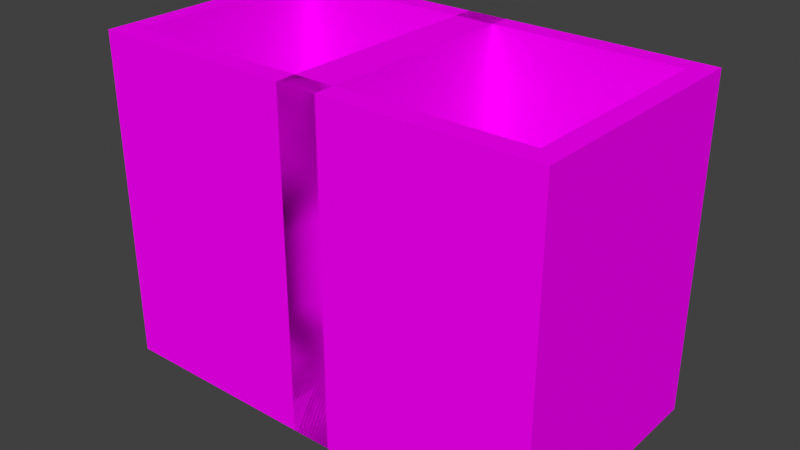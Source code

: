 # Source: generic_4_boots.blend  (saved by Blender 3.1.7; exported with 4.5.12 LTS)
import bpy
from mathutils import Matrix  # noqa: F401  (used for matrix-valued properties, if any)

bpy.ops.wm.read_factory_settings(use_empty=True)
scene = bpy.context.scene
scene.name = 'Scene'

# ---- collections
col_generic_4_boots = bpy.data.collections.new('generic_4_boots'); scene.collection.children.link(col_generic_4_boots)

# ---- images (referenced by path relative to the original .blend; pixels are not part of the script)
import os
ASSET_DIR = os.environ.get("B2B_ASSET_DIR", "")  # directory of the original .blend (textures are referenced by path, not embedded)
HERE = os.path.dirname(os.path.abspath(__file__))  # packed textures are extracted next to this script under _unpacked/

def load_image(name, relpath, width, height, colorspace="sRGB"):
    """Load a texture the original file referenced (path relative to the .blend, or extracted next to this script)."""
    p = next((c for c in (os.path.join(HERE, relpath), os.path.join(ASSET_DIR, relpath)) if relpath and os.path.exists(c)), "")
    if p:
        img = bpy.data.images.load(p, check_existing=True)
        img.name = name
    else:  # same state as the original file: an image datablock whose file is absent (Cycles renders it pink)
        img = bpy.data.images.new(name, width, height)
        img.source = "FILE"
        img.filepath = "//" + (relpath or name)
    img.colorspace_settings.name = colorspace
    return img
img_diamond_layer_1_png = load_image('diamond_layer_1.png', 'textures/diamond_layer_1.png', 1024, 1024, 'sRGB')
img_gold_layer_1_png = load_image('gold_layer_1.png', 'textures/gold_layer_1.png', 1024, 1024, 'sRGB')
img_iron_layer_1_png = load_image('iron_layer_1.png', 'textures/iron_layer_1.png', 1024, 1024, 'sRGB')

# ---- materials (node trees are filled in below, after node groups)
mat_generic_boots = bpy.data.materials.new('Generic Boots')
mat_generic_boots.roughness = 1.0
mat_generic_boots.specular_intensity = 0.0

# ---- node groups
ng_generic_boots = bpy.data.node_groups.new('Generic Boots', 'ShaderNodeTree')
_s = ng_generic_boots.interface.new_socket(name='BSDF', in_out='OUTPUT', socket_type='NodeSocketShader')
_s = ng_generic_boots.interface.new_socket(name='Armor Type', in_out='INPUT', socket_type='NodeSocketFloat')
_s.min_value = 0.0
_s.max_value = 2.0
_s = ng_generic_boots.interface.new_socket(name='Subsurface', in_out='INPUT', socket_type='NodeSocketFloat')
_s.subtype = 'FACTOR'
_s.min_value = 0.0
_s.max_value = 1.0
_s = ng_generic_boots.interface.new_socket(name='Subsurface Radius', in_out='INPUT', socket_type='NodeSocketVector')
_s.default_value = (1.0, 0.2, 0.1)
_s.min_value = 0.0
_s.max_value = 100.0
_s = ng_generic_boots.interface.new_socket(name='Metallic', in_out='INPUT', socket_type='NodeSocketFloat')
_s.subtype = 'FACTOR'
_s.min_value = 0.0
_s.max_value = 1.0
_s = ng_generic_boots.interface.new_socket(name='Specular', in_out='INPUT', socket_type='NodeSocketFloat')
_s.subtype = 'FACTOR'
_s.min_value = 0.0
_s.max_value = 1.0
_s = ng_generic_boots.interface.new_socket(name='Roughness', in_out='INPUT', socket_type='NodeSocketFloat')
_s.subtype = 'FACTOR'
_s.default_value = 1.0
_s.min_value = 0.0
_s.max_value = 1.0
_s = ng_generic_boots.interface.new_socket(name='Clearcoat', in_out='INPUT', socket_type='NodeSocketFloat')
_s.subtype = 'FACTOR'
_s.min_value = 0.0
_s.max_value = 1.0
_s = ng_generic_boots.interface.new_socket(name='Clearcoat Roughness', in_out='INPUT', socket_type='NodeSocketFloat')
_s.subtype = 'FACTOR'
_s.default_value = 0.03
_s.min_value = 0.0
_s.max_value = 1.0
_s = ng_generic_boots.interface.new_socket(name='Normal', in_out='INPUT', socket_type='NodeSocketVector')
_s.hide_value = True
_N = ng_generic_boots.nodes; _L = ng_generic_boots.links
n0 = _N.new('ShaderNodeTexImage'); n0.name = 'Image Texture'; n0.location = (-378, -378)
n0.image = img_diamond_layer_1_png
n0.interpolation = 'Closest'
n1 = _N.new('ShaderNodeTexImage'); n1.name = 'Image Texture.001'; n1.location = (-375, -124)
n1.image = img_gold_layer_1_png
n1.interpolation = 'Closest'
n2 = _N.new('ShaderNodeTexImage'); n2.name = 'Image Texture.002'; n2.location = (-378, 131)
n2.image = img_iron_layer_1_png
n2.interpolation = 'Closest'
n3 = _N.new('NodeGroupOutput'); n3.name = 'Group Output'; n3.location = (1022, 0)
n4 = _N.new('NodeGroupInput'); n4.name = 'Group Input'; n4.location = (-662, 204)
n5 = _N.new('ShaderNodeMix'); n5.name = 'Mix.001'; n5.location = (557, 128)
n5.data_type = 'RGBA'
n6 = _N.new('ShaderNodeBsdfPrincipled'); n6.name = 'Principled BSDF'; n6.location = (732, 166)
n6.distribution = 'GGX'
n6.subsurface_method = 'RANDOM_WALK_SKIN'
n6.inputs[3].default_value = 1.45
n6.inputs[8].default_value = 1.0
n6.inputs[21].default_value = 1.2
n6.inputs[27].default_value = (0.0, 0.0, 0.0, 1.0)
n6.inputs[28].default_value = 1.0
n7 = _N.new('ShaderNodeMath'); n7.name = 'Math.001'; n7.location = (263, 355)
n7.operation = 'SUBTRACT'
n7.inputs[1].default_value = 1.0
n8 = _N.new('ShaderNodeMath'); n8.name = 'Math'; n8.location = (-222, 370)
n8.operation = 'SNAP'
n8.inputs[1].default_value = 1.0
n9 = _N.new('ShaderNodeMix'); n9.name = 'Mix'; n9.location = (232, 174)
n9.data_type = 'RGBA'
n10 = _N.new('NodeReroute'); n10.name = 'Reroute'; n10.location = (160, 316)
n10.width = 16
n10.socket_idname = 'NodeSocketFloat'
n11 = _N.new('ShaderNodeMath'); n11.name = 'Math.002'; n11.location = (-440, 356)
n11.inputs[1].default_value = 0.1
n12 = _N.new('ShaderNodeMix'); n12.name = 'Mix.002'; n12.location = (562, 46)
n12.data_type = 'RGBA'
_L.new(n11.outputs[0], n8.inputs[0])
_L.new(n6.outputs[0], n3.inputs[0])
_L.new(n9.outputs[2], n5.inputs[6])
_L.new(n2.outputs[0], n9.inputs[6])
_L.new(n1.outputs[0], n9.inputs[7])
_L.new(n0.outputs[0], n5.inputs[7])
_L.new(n10.outputs[0], n7.inputs[0])
_L.new(n7.outputs[0], n5.inputs[0])
_L.new(n4.outputs[2], n6.inputs[9])
_L.new(n4.outputs[3], n6.inputs[1])
_L.new(n4.outputs[4], n6.inputs[13])
_L.new(n4.outputs[5], n6.inputs[2])
_L.new(n4.outputs[6], n6.inputs[19])
_L.new(n4.outputs[7], n6.inputs[20])
_L.new(n4.outputs[8], n6.inputs[5])
_L.new(n8.outputs[0], n10.inputs[0])
_L.new(n10.outputs[0], n9.inputs[0])
_L.new(n4.outputs[0], n11.inputs[0])
_L.new(n5.outputs[2], n12.inputs[6])
_L.new(n5.outputs[2], n12.inputs[7])
_L.new(n4.outputs[1], n12.inputs[0])
_L.new(n4.outputs[1], n6.inputs[10])
_L.new(n12.outputs[2], n6.inputs[0])
n3.is_active_output = True
ng_auto_smooth = bpy.data.node_groups.new('Auto Smooth', 'GeometryNodeTree')
_s = ng_auto_smooth.interface.new_socket(name='Geometry', in_out='OUTPUT', socket_type='NodeSocketGeometry')
_s = ng_auto_smooth.interface.new_socket(name='Geometry', in_out='INPUT', socket_type='NodeSocketGeometry')
_s = ng_auto_smooth.interface.new_socket(name='Angle', in_out='INPUT', socket_type='NodeSocketFloat')
_s.subtype = 'ANGLE'
_s.min_value = 0.0
_s.max_value = 3.142
ng_auto_smooth.is_modifier = True
_N = ng_auto_smooth.nodes; _L = ng_auto_smooth.links
n0 = _N.new('NodeGroupOutput'); n0.name = 'Group Output'; n0.location = (480, -100)
n1 = _N.new('NodeGroupInput'); n1.name = 'Group Input'; n1.location = (-420, -300)
n2 = _N.new('NodeGroupInput'); n2.name = 'Group Input.001'; n2.location = (-60, -100)
n3 = _N.new('GeometryNodeSetShadeSmooth'); n3.name = 'Set Shade Smooth'; n3.location = (120, -100)
n3.domain = 'EDGE'
n4 = _N.new('GeometryNodeSetShadeSmooth'); n4.name = 'Set Shade Smooth.001'; n4.location = (300, -100)
n5 = _N.new('GeometryNodeInputMeshEdgeAngle'); n5.name = 'Edge Angle'; n5.location = (-420, -220)
n6 = _N.new('GeometryNodeInputEdgeSmooth'); n6.name = 'Is Edge Smooth'; n6.location = (-60, -160)
n7 = _N.new('GeometryNodeInputShadeSmooth'); n7.name = 'Is Face Smooth'; n7.location = (-240, -340)
n8 = _N.new('FunctionNodeBooleanMath'); n8.name = 'Boolean Math'; n8.location = (-60, -220)
n9 = _N.new('FunctionNodeCompare'); n9.name = 'Compare'; n9.location = (-240, -180)
n9.operation = 'LESS_EQUAL'
_L.new(n5.outputs[0], n9.inputs[0])
_L.new(n4.outputs[0], n0.inputs[0])
_L.new(n1.outputs[1], n9.inputs[1])
_L.new(n9.outputs[0], n8.inputs[0])
_L.new(n7.outputs[0], n8.inputs[1])
_L.new(n2.outputs[0], n3.inputs[0])
_L.new(n6.outputs[0], n3.inputs[1])
_L.new(n3.outputs[0], n4.inputs[0])
_L.new(n8.outputs[0], n3.inputs[2])
n0.is_active_output = True

# ---- material node trees
mat_generic_boots.use_nodes = True; mat_generic_boots.node_tree.nodes.clear()
_N = mat_generic_boots.node_tree.nodes; _L = mat_generic_boots.node_tree.links
n0 = _N.new('ShaderNodeOutputMaterial'); n0.name = 'Material Output'; n0.location = (300, 300)
n1 = _N.new('ShaderNodeGroup'); n1.name = 'Group'; n1.location = (-265, 335)
n1.width = 235
n1.node_tree = ng_generic_boots
n1.inputs[0].default_value = 0.0
n1.inputs[1].default_value = 0.0
n1.inputs[2].default_value = (1.0, 0.2, 0.1)
n1.inputs[3].default_value = 0.0
n1.inputs[4].default_value = 0.0
n1.inputs[5].default_value = 1.0
n1.inputs[6].default_value = 0.0
n1.inputs[7].default_value = 0.03
n1.inputs[8].default_value = (0.0, 0.0, 0.0)
_L.new(n1.outputs[0], n0.inputs[0])
n0.is_active_output = True

# ---- world
world_world = bpy.data.worlds.new('World'); scene.world = world_world
world_world.use_nodes = True; world_world.node_tree.nodes.clear()
_N = world_world.node_tree.nodes; _L = world_world.node_tree.links
n0 = _N.new('ShaderNodeOutputWorld'); n0.name = 'World Output'; n0.location = (300, 300)
n1 = _N.new('ShaderNodeBackground'); n1.name = 'Background'; n1.location = (10, 300)
n1.inputs[0].default_value = (0.05088, 0.05088, 0.05088, 1.0)
_L.new(n1.outputs[0], n0.inputs[0])
n0.is_active_output = True
world_world.color = (0.05088, 0.05088, 0.05088)
world_world.use_sun_shadow = False
world_world.sun_shadow_jitter_overblur = 0.0

# ---- meshes
me_left_leg_002 = bpy.data.meshes.new('left_leg.002')
me_left_leg_002.from_pydata([(0.0, 0.0, -0.2), (-0.4, 0.0, 0.2), (0.0, 0.0, 7.451e-09), (-0.3, 0.0, 7.451e-09), (-0.2, 0.0, 7.451e-09), (-0.4, 0.1, -0.2), (0.0, 0.4, -0.2), (0.0, 0.6, -0.2), (0.0, 0.1, 0.2), (0.0, 0.3, 0.2), (0.0, 0.5, 0.2), (0.0, 0.6, 0.2), (-0.4, 0.4, 0.2), (-0.4, 0.5, 0.2), (-0.3, 0.2, 0.2), (-0.3, 0.6, 0.2), (-0.1, 0.2, -0.2), (-0.1, 0.3, -0.2), (-0.2, 0.5, -0.2), (-0.2, 0.6, -0.2), (-0.3, 0.2, -0.2), (-0.3, 0.4, -0.2), (-0.4, 0.1, -0.1), (-0.4, 0.3, -0.1), (-0.4, 0.5, -0.1), (-0.4, 0.6, -0.1), (-0.4, 0.1, 7.451e-09), (-0.4, 0.2, 7.451e-09), (-0.4, 0.3, 7.451e-09), (-0.4, 0.3, 0.1), (-0.4, 0.5, 0.1), (0.0, 0.1, 0.1), (0.0, 0.4, 0.1), (0.0, 0.1, 7.451e-09), (0.0, 0.3, 7.451e-09), (0.0, 0.6, 7.451e-09), (0.0, 0.6, -0.1), (-0.3, 0.0, -0.2), (-0.4, 0.0, -0.2), (0.0, 0.0, 0.1), (0.0, 0.0, 0.2), (-0.3, 0.0, 0.2), (-0.4, 0.0, 0.1), (-0.1, 0.0, -0.2), (-0.2, 0.0, -0.2), (-0.1, 0.0, 0.2), (-0.2, 0.0, 0.2), (-0.3, 0.0, 0.1), (-0.2, 0.0, 0.1), (-0.1, 0.0, 0.1), (0.0, 0.0, -0.1), (-0.4, 0.0, -0.1), (-0.4, 0.0, 7.451e-09), (-0.3, 0.0, -0.1), (-0.2, 0.0, -0.1), (-0.1, 0.0, -0.1), (-0.1, 0.0, 7.451e-09), (-0.4, 0.2, -0.2), (-0.4, 0.3, -0.2), (-0.4, 0.4, -0.2), (-0.4, 0.5, -0.2), (-0.4, 0.6, -0.2), (0.0, 0.1, -0.2), (0.0, 0.2, -0.2), (0.0, 0.3, -0.2), (0.0, 0.5, -0.2), (0.0, 0.2, 0.2), (0.0, 0.4, 0.2), (-0.4, 0.1, 0.2), (-0.4, 0.2, 0.2), (-0.4, 0.3, 0.2), (-0.4, 0.6, 0.2), (-0.3, 0.1, 0.2), (-0.3, 0.3, 0.2), (-0.3, 0.4, 0.2), (-0.3, 0.5, 0.2), (-0.2, 0.1, 0.2), (-0.2, 0.2, 0.2), (-0.2, 0.3, 0.2), (-0.2, 0.4, 0.2), (-0.2, 0.5, 0.2), (-0.2, 0.6, 0.2), (-0.1, 0.1, 0.2), (-0.1, 0.2, 0.2), (-0.1, 0.3, 0.2), (-0.1, 0.4, 0.2), (-0.1, 0.5, 0.2), (-0.1, 0.6, 0.2), (-0.1, 0.1, -0.2), (-0.1, 0.4, -0.2), (-0.1, 0.5, -0.2), (-0.1, 0.6, -0.2), (-0.2, 0.1, -0.2), (-0.2, 0.2, -0.2), (-0.2, 0.3, -0.2), (-0.2, 0.4, -0.2), (-0.3, 0.1, -0.2), (-0.3, 0.3, -0.2), (-0.3, 0.5, -0.2), (-0.3, 0.6, -0.2), (-0.4, 0.2, -0.1), (-0.4, 0.4, -0.1), (-0.4, 0.4, 7.451e-09), (-0.4, 0.5, 7.451e-09), (-0.4, 0.6, 7.451e-09), (-0.4, 0.1, 0.1), (-0.4, 0.2, 0.1), (-0.4, 0.4, 0.1), (-0.4, 0.6, 0.1), (0.0, 0.2, 0.1), (0.0, 0.3, 0.1), (0.0, 0.5, 0.1), (0.0, 0.6, 0.1), (0.0, 0.2, 7.451e-09), (0.0, 0.4, 7.451e-09), (0.0, 0.5, 7.451e-09), (0.0, 0.1, -0.1), (0.0, 0.2, -0.1), (0.0, 0.3, -0.1), (0.0, 0.4, -0.1), (0.0, 0.5, -0.1)], [], [(49, 39, 40, 45), (42, 47, 41, 1), (47, 48, 46, 41), (48, 49, 45, 46), (44, 43, 55, 54), (54, 55, 56, 4), (4, 56, 49, 48), (37, 44, 54, 53), (53, 54, 4, 3), (3, 4, 48, 47), (38, 37, 53, 51), (51, 53, 3, 52), (52, 3, 47, 42), (43, 0, 50, 55), (55, 50, 2, 56), (56, 2, 39, 49), (2, 50, 116, 33), (33, 116, 117, 113), (113, 117, 118, 34), (34, 118, 119, 114), (114, 119, 120, 115), (115, 120, 36, 35), (39, 2, 33, 31), (31, 33, 113, 109), (109, 113, 34, 110), (110, 34, 114, 32), (32, 114, 115, 111), (111, 115, 35, 112), (40, 39, 31, 8), (8, 31, 109, 66), (66, 109, 110, 9), (9, 110, 32, 67), (67, 32, 111, 10), (10, 111, 112, 11), (52, 42, 105, 26), (26, 105, 106, 27), (27, 106, 29, 28), (28, 29, 107, 102), (102, 107, 30, 103), (103, 30, 108, 104), (51, 52, 26, 22), (22, 26, 27, 100), (100, 27, 28, 23), (23, 28, 102, 101), (101, 102, 103, 24), (24, 103, 104, 25), (38, 51, 22, 5), (5, 22, 100, 57), (57, 100, 23, 58), (58, 23, 101, 59), (59, 101, 24, 60), (60, 24, 25, 61), (44, 37, 96, 92), (92, 96, 20, 93), (93, 20, 97, 94), (94, 97, 21, 95), (95, 21, 98, 18), (18, 98, 99, 19), (43, 44, 92, 88), (88, 92, 93, 16), (16, 93, 94, 17), (17, 94, 95, 89), (89, 95, 18, 90), (90, 18, 19, 91), (0, 43, 88, 62), (62, 88, 16, 63), (63, 16, 17, 64), (64, 17, 89, 6), (6, 89, 90, 65), (65, 90, 91, 7), (46, 45, 82, 76), (76, 82, 83, 77), (77, 83, 84, 78), (78, 84, 85, 79), (79, 85, 86, 80), (80, 86, 87, 81), (41, 46, 76, 72), (72, 76, 77, 14), (14, 77, 78, 73), (73, 78, 79, 74), (74, 79, 80, 75), (75, 80, 81, 15), (1, 41, 72, 68), (68, 72, 14, 69), (69, 14, 73, 70), (70, 73, 74, 12), (12, 74, 75, 13), (13, 75, 15, 71), (42, 1, 68, 105), (105, 68, 69, 106), (106, 69, 70, 29), (29, 70, 12, 107), (107, 12, 13, 30), (30, 13, 71, 108), (45, 40, 8, 82), (82, 8, 66, 83), (83, 66, 9, 84), (84, 9, 67, 85), (85, 67, 10, 86), (86, 10, 11, 87), (50, 0, 62, 116), (116, 62, 63, 117), (117, 63, 64, 118), (118, 64, 6, 119), (119, 6, 65, 120), (120, 65, 7, 36), (37, 38, 5, 96), (96, 5, 57, 20), (20, 57, 58, 97), (97, 58, 59, 21), (21, 59, 60, 98), (98, 60, 61, 99)])
me_left_leg_002.polygons.foreach_set('use_smooth', [True] * 112)
_uv = me_left_leg_002.uv_layers.new(name='UVMap')
_uv.uv.foreach_set('vector', [0.1728, 0.4707, 0.1865, 0.4707, 0.1865, 0.4981, 0.1728, 0.4981, 0.126, 0.4707, 0.1397, 0.4707, 0.1397, 0.4981, 0.126, 0.4981, 0.1416, 0.4707, 0.1553, 0.4707, 0.1553, 0.4981, 0.1416, 0.4981, 0.1572, 0.4707, 0.1709, 0.4707, 0.1709, 0.4981, 0.1572, 0.4981, 0.1572, 0.3769, 0.1709, 0.3769, 0.1709, 0.4043, 0.1572, 0.4043, 0.1572, 0.4082, 0.1709, 0.4082, 0.1709, 0.4356, 0.1572, 0.4356, 0.1572, 0.4394, 0.1709, 0.4394, 0.1709, 0.4668, 0.1572, 0.4668, 0.1416, 0.3769, 0.1553, 0.3769, 0.1553, 0.4043, 0.1416, 0.4043, 0.1416, 0.4082, 0.1553, 0.4082, 0.1553, 0.4356, 0.1416, 0.4356, 0.1416, 0.4394, 0.1553, 0.4394, 0.1553, 0.4668, 0.1416, 0.4668, 0.126, 0.3769, 0.1397, 0.3769, 0.1397, 0.4043, 0.126, 0.4043, 0.126, 0.4082, 0.1397, 0.4082, 0.1397, 0.4356, 0.126, 0.4356, 0.126, 0.4394, 0.1397, 0.4394, 0.1397, 0.4668, 0.126, 0.4668, 0.1728, 0.3769, 0.1865, 0.3769, 0.1865, 0.4043, 0.1728, 0.4043, 0.1728, 0.4082, 0.1865, 0.4082, 0.1865, 0.4356, 0.1728, 0.4356, 0.1728, 0.4394, 0.1865, 0.4394, 0.1865, 0.4668, 0.1728, 0.4668, 0.1553, 0.001918, 0.1416, 0.001918, 0.1416, 0.02933, 0.1553, 0.02933, 0.1553, 0.03317, 0.1416, 0.03317, 0.1416, 0.06058, 0.1553, 0.06058, 0.1553, 0.06442, 0.1416, 0.06442, 0.1416, 0.09183, 0.1553, 0.09183, 0.1553, 0.09567, 0.1416, 0.09567, 0.1416, 0.1231, 0.1553, 0.1231, 0.1553, 0.1269, 0.1416, 0.1269, 0.1416, 0.1543, 0.1553, 0.1543, 0.1553, 0.1582, 0.1416, 0.1582, 0.1416, 0.1856, 0.1553, 0.1856, 0.1709, 0.001918, 0.1572, 0.001918, 0.1572, 0.02933, 0.1709, 0.02933, 0.1709, 0.03317, 0.1572, 0.03317, 0.1572, 0.06058, 0.1709, 0.06058, 0.1709, 0.06442, 0.1572, 0.06442, 0.1572, 0.09183, 0.1709, 0.09183, 0.1709, 0.09567, 0.1572, 0.09567, 0.1572, 0.1231, 0.1709, 0.1231, 0.1709, 0.1269, 0.1572, 0.1269, 0.1572, 0.1543, 0.1709, 0.1543, 0.1709, 0.1582, 0.1572, 0.1582, 0.1572, 0.1856, 0.1709, 0.1856, 0.1865, 0.001918, 0.1728, 0.001918, 0.1728, 0.02933, 0.1865, 0.02933, 0.1865, 0.03317, 0.1728, 0.03317, 0.1728, 0.06058, 0.1865, 0.06058, 0.1865, 0.06442, 0.1728, 0.06442, 0.1728, 0.09183, 0.1865, 0.09183, 0.1865, 0.09567, 0.1728, 0.09567, 0.1728, 0.1231, 0.1865, 0.1231, 0.1865, 0.1269, 0.1728, 0.1269, 0.1728, 0.1543, 0.1865, 0.1543, 0.1865, 0.1582, 0.1728, 0.1582, 0.1728, 0.1856, 0.1865, 0.1856, 0.03029, 0.001918, 0.01658, 0.001918, 0.01658, 0.02933, 0.03029, 0.02933, 0.03029, 0.03317, 0.01658, 0.03317, 0.01658, 0.06058, 0.03029, 0.06058, 0.03029, 0.06442, 0.01658, 0.06442, 0.01658, 0.09183, 0.03029, 0.09183, 0.03029, 0.09567, 0.01658, 0.09567, 0.01658, 0.1231, 0.03029, 0.1231, 0.03029, 0.1269, 0.01658, 0.1269, 0.01658, 0.1543, 0.03029, 0.1543, 0.03029, 0.1582, 0.01658, 0.1582, 0.01658, 0.1856, 0.03029, 0.1856, 0.04592, 0.001918, 0.03221, 0.001918, 0.03221, 0.02933, 0.04592, 0.02933, 0.04592, 0.03317, 0.03221, 0.03317, 0.03221, 0.06058, 0.04592, 0.06058, 0.04592, 0.06442, 0.03221, 0.06442, 0.03221, 0.09183, 0.04592, 0.09183, 0.04592, 0.09567, 0.03221, 0.09567, 0.03221, 0.1231, 0.04592, 0.1231, 0.04592, 0.1269, 0.03221, 0.1269, 0.03221, 0.1543, 0.04592, 0.1543, 0.04592, 0.1582, 0.03221, 0.1582, 0.03221, 0.1856, 0.04592, 0.1856, 0.06154, 0.001918, 0.04783, 0.001918, 0.04783, 0.02933, 0.06154, 0.02933, 0.06154, 0.03317, 0.04783, 0.03317, 0.04783, 0.06058, 0.06154, 0.06058, 0.06154, 0.06442, 0.04783, 0.06442, 0.04783, 0.09183, 0.06154, 0.09183, 0.06154, 0.09567, 0.04783, 0.09567, 0.04783, 0.1231, 0.06154, 0.1231, 0.06154, 0.1269, 0.04783, 0.1269, 0.04783, 0.1543, 0.06154, 0.1543, 0.06154, 0.1582, 0.04783, 0.1582, 0.04783, 0.1856, 0.06154, 0.1856, 0.09279, 0.001918, 0.07908, 0.001918, 0.07908, 0.02933, 0.09279, 0.02933, 0.09279, 0.03317, 0.07908, 0.03317, 0.07908, 0.06058, 0.09279, 0.06058, 0.09279, 0.06442, 0.07908, 0.06442, 0.07908, 0.09183, 0.09279, 0.09183, 0.09279, 0.09567, 0.07908, 0.09567, 0.07908, 0.1231, 0.09279, 0.1231, 0.09279, 0.1269, 0.07908, 0.1269, 0.07908, 0.1543, 0.09279, 0.1543, 0.09279, 0.1582, 0.07908, 0.1582, 0.07908, 0.1856, 0.09279, 0.1856, 0.1084, 0.001918, 0.09471, 0.001918, 0.09471, 0.02933, 0.1084, 0.02933, 0.1084, 0.03317, 0.09471, 0.03317, 0.09471, 0.06058, 0.1084, 0.06058, 0.1084, 0.06442, 0.09471, 0.06442, 0.09471, 0.09183, 0.1084, 0.09183, 0.1084, 0.09567, 0.09471, 0.09567, 0.09471, 0.1231, 0.1084, 0.1231, 0.1084, 0.1269, 0.09471, 0.1269, 0.09471, 0.1543, 0.1084, 0.1543, 0.1084, 0.1582, 0.09471, 0.1582, 0.09471, 0.1856, 0.1084, 0.1856, 0.124, 0.001918, 0.1103, 0.001918, 0.1103, 0.02933, 0.124, 0.02933, 0.124, 0.03317, 0.1103, 0.03317, 0.1103, 0.06058, 0.124, 0.06058, 0.124, 0.06442, 0.1103, 0.06442, 0.1103, 0.09183, 0.124, 0.09183, 0.124, 0.09567, 0.1103, 0.09567, 0.1103, 0.1231, 0.124, 0.1231, 0.124, 0.1269, 0.1103, 0.1269, 0.1103, 0.1543, 0.124, 0.1543, 0.124, 0.1582, 0.1103, 0.1582, 0.1103, 0.1856, 0.124, 0.1856, 0.2178, 0.001918, 0.2041, 0.001918, 0.2041, 0.02933, 0.2178, 0.02933, 0.2178, 0.03317, 0.2041, 0.03317, 0.2041, 0.06058, 0.2178, 0.06058, 0.2178, 0.06442, 0.2041, 0.06442, 0.2041, 0.09183, 0.2178, 0.09183, 0.2178, 0.09567, 0.2041, 0.09567, 0.2041, 0.1231, 0.2178, 0.1231, 0.2178, 0.1269, 0.2041, 0.1269, 0.2041, 0.1543, 0.2178, 0.1543, 0.2178, 0.1582, 0.2041, 0.1582, 0.2041, 0.1856, 0.2178, 0.1856, 0.2334, 0.001918, 0.2197, 0.001918, 0.2197, 0.02933, 0.2334, 0.02933, 0.2334, 0.03317, 0.2197, 0.03317, 0.2197, 0.06058, 0.2334, 0.06058, 0.2334, 0.06442, 0.2197, 0.06442, 0.2197, 0.09183, 0.2334, 0.09183, 0.2334, 0.09567, 0.2197, 0.09567, 0.2197, 0.1231, 0.2334, 0.1231, 0.2334, 0.1269, 0.2197, 0.1269, 0.2197, 0.1543, 0.2334, 0.1543, 0.2334, 0.1582, 0.2197, 0.1582, 0.2197, 0.1856, 0.2334, 0.1856, 0.249, 0.001918, 0.2353, 0.001918, 0.2353, 0.02933, 0.249, 0.02933, 0.249, 0.03317, 0.2353, 0.03317, 0.2353, 0.06058, 0.249, 0.06058, 0.249, 0.06442, 0.2353, 0.06442, 0.2353, 0.09183, 0.249, 0.09183, 0.249, 0.09567, 0.2353, 0.09567, 0.2353, 0.1231, 0.249, 0.1231, 0.249, 0.1269, 0.2353, 0.1269, 0.2353, 0.1543, 0.249, 0.1543, 0.249, 0.1582, 0.2353, 0.1582, 0.2353, 0.1856, 0.249, 0.1856, 0.01467, 0.001918, 0.0009588, 0.001918, 0.0009588, 0.02933, 0.01467, 0.02933, 0.01467, 0.03317, 0.0009588, 0.03317, 0.0009588, 0.06058, 0.01467, 0.06058, 0.01467, 0.06442, 0.0009588, 0.06442, 0.0009588, 0.09183, 0.01467, 0.09183, 0.01467, 0.09567, 0.0009588, 0.09567, 0.0009588, 0.1231, 0.01467, 0.1231, 0.01467, 0.1269, 0.0009588, 0.1269, 0.0009588, 0.1543, 0.01467, 0.1543, 0.01467, 0.1582, 0.0009588, 0.1582, 0.0009588, 0.1856, 0.01467, 0.1856, 0.2022, 0.001918, 0.1885, 0.001918, 0.1885, 0.02933, 0.2022, 0.02933, 0.2022, 0.03317, 0.1885, 0.03317, 0.1885, 0.06058, 0.2022, 0.06058, 0.2022, 0.06442, 0.1885, 0.06442, 0.1885, 0.09183, 0.2022, 0.09183, 0.2022, 0.09567, 0.1885, 0.09567, 0.1885, 0.1231, 0.2022, 0.1231, 0.2022, 0.1269, 0.1885, 0.1269, 0.1885, 0.1543, 0.2022, 0.1543, 0.2022, 0.1582, 0.1885, 0.1582, 0.1885, 0.1856, 0.2022, 0.1856, 0.1397, 0.001918, 0.126, 0.001918, 0.126, 0.02933, 0.1397, 0.02933, 0.1397, 0.03317, 0.126, 0.03317, 0.126, 0.06058, 0.1397, 0.06058, 0.1397, 0.06442, 0.126, 0.06442, 0.126, 0.09183, 0.1397, 0.09183, 0.1397, 0.09567, 0.126, 0.09567, 0.126, 0.1231, 0.1397, 0.1231, 0.1397, 0.1269, 0.126, 0.1269, 0.126, 0.1543, 0.1397, 0.1543, 0.1397, 0.1582, 0.126, 0.1582, 0.126, 0.1856, 0.1397, 0.1856, 0.07717, 0.001918, 0.06346, 0.001918, 0.06346, 0.02933, 0.07717, 0.02933, 0.07717, 0.03317, 0.06346, 0.03317, 0.06346, 0.06058, 0.07717, 0.06058, 0.07717, 0.06442, 0.06346, 0.06442, 0.06346, 0.09183, 0.07717, 0.09183, 0.07717, 0.09567, 0.06346, 0.09567, 0.06346, 0.1231, 0.07717, 0.1231, 0.07717, 0.1269, 0.06346, 0.1269, 0.06346, 0.1543, 0.07717, 0.1543, 0.07717, 0.1582, 0.06346, 0.1582, 0.06346, 0.1856, 0.07717, 0.1856])
me_left_leg_002.materials.append(mat_generic_boots)
me_left_leg_002.use_remesh_fix_poles = True
me_left_leg_002.use_remesh_preserve_attributes = False
me_left_leg_002.update()
me_right_leg_002 = bpy.data.meshes.new('right_leg.002')
me_right_leg_002.from_pydata([(0.0, 0.6, -0.2), (0.4, 0.2, -0.2), (0.4, 0.3, 0.2), (0.0, 0.3, 0.2), (0.0, 0.4, 0.2), (0.3, 0.0, -0.2), (0.1, 0.0, -0.2), (0.3, 0.2, 0.2), (0.3, 0.3, 0.2), (0.1, 0.3, 0.2), (0.3, 0.4, 0.2), (0.3, 0.6, 0.2), (0.2, 0.6, 0.2), (0.1, 0.1, -0.2), (0.2, 0.1, -0.2), (0.3, 0.1, -0.2), (0.2, 0.2, -0.2), (0.1, 0.5, -0.2), (0.2, 0.6, -0.2), (0.0, 0.1, 0.1), (0.0, 0.1, -7.451e-09), (0.0, 0.1, -0.1), (0.0, 0.2, 0.1), (0.0, 0.3, 0.1), (0.0, 0.4, -7.451e-09), (0.0, 0.4, -0.1), (0.0, 0.5, 0.1), (0.0, 0.6, 0.1), (0.0, 0.6, -7.451e-09), (0.4, 0.1, 0.1), (0.4, 0.3, 7.451e-09), (0.4, 0.4, 7.451e-09), (0.4, 0.5, 7.451e-09), (0.4, 0.6, -0.1), (0.4, 0.6, 7.451e-09), (0.4, 0.6, 0.1), (0.2, 0.0, -0.1), (0.2, 0.0, 7.451e-09), (0.2, 0.0, 0.1), (0.3, 0.0, 0.1), (0.0, 0.0, -0.2), (0.4, 0.0, 0.1), (0.4, 0.0, 0.2), (0.1, 0.0, 0.2), (0.0, 0.0, 0.2), (0.0, 0.0, 0.1), (0.0, 0.1, -0.2), (0.0, 0.2, -0.2), (0.0, 0.3, -0.2), (0.0, 0.4, -0.2), (0.0, 0.5, -0.2), (0.4, 0.0, -0.2), (0.4, 0.1, -0.2), (0.4, 0.3, -0.2), (0.4, 0.4, -0.2), (0.4, 0.5, -0.2), (0.4, 0.6, -0.2), (0.4, 0.1, 0.2), (0.4, 0.2, 0.2), (0.4, 0.4, 0.2), (0.4, 0.5, 0.2), (0.4, 0.6, 0.2), (0.0, 0.1, 0.2), (0.0, 0.2, 0.2), (0.0, 0.5, 0.2), (0.0, 0.6, 0.2), (0.0, 0.2, -0.1), (0.0, 0.3, -0.1), (0.0, 0.5, -0.1), (0.0, 0.6, -0.1), (0.1, 0.1, 0.2), (0.1, 0.2, 0.2), (0.1, 0.4, 0.2), (0.1, 0.5, 0.2), (0.1, 0.6, 0.2), (0.4, 0.2, 0.1), (0.4, 0.3, 0.1), (0.4, 0.4, 0.1), (0.4, 0.5, 0.1), (0.3, 0.2, -0.2), (0.3, 0.3, -0.2), (0.3, 0.4, -0.2), (0.3, 0.5, -0.2), (0.3, 0.6, -0.2), (0.2, 0.0, -0.2), (0.3, 0.0, 0.2), (0.2, 0.0, 0.2), (0.3, 0.1, 0.2), (0.2, 0.1, 0.2), (0.2, 0.2, 0.2), (0.2, 0.3, 0.2), (0.2, 0.4, 0.2), (0.3, 0.5, 0.2), (0.2, 0.5, 0.2), (0.1, 0.2, -0.2), (0.1, 0.3, -0.2), (0.2, 0.3, -0.2), (0.1, 0.4, -0.2), (0.2, 0.4, -0.2), (0.2, 0.5, -0.2), (0.1, 0.6, -0.2), (0.1, 0.0, 0.1), (0.4, 0.0, -0.1), (0.4, 0.0, 7.451e-09), (0.0, 0.0, -0.1), (0.0, 0.0, 7.451e-09), (0.0, 0.2, -7.451e-09), (0.0, 0.3, -7.451e-09), (0.0, 0.4, 0.1), (0.0, 0.5, -7.451e-09), (0.4, 0.1, -0.1), (0.4, 0.1, 7.451e-09), (0.4, 0.2, -0.1), (0.4, 0.2, 7.451e-09), (0.4, 0.3, -0.1), (0.4, 0.4, -0.1), (0.4, 0.5, -0.1), (0.1, 0.0, -0.1), (0.1, 0.0, 7.451e-09), (0.3, 0.0, -0.1), (0.3, 0.0, 7.451e-09)], [], [(39, 41, 42, 85), (45, 44, 62, 19), (19, 62, 63, 22), (22, 63, 3, 23), (23, 3, 4, 108), (108, 4, 64, 26), (26, 64, 65, 27), (85, 42, 57, 87), (87, 57, 58, 7), (7, 58, 2, 8), (8, 2, 59, 10), (10, 59, 60, 92), (92, 60, 61, 11), (102, 51, 52, 110), (110, 52, 1, 112), (112, 1, 53, 114), (114, 53, 54, 115), (115, 54, 55, 116), (116, 55, 56, 33), (6, 40, 46, 13), (13, 46, 47, 94), (94, 47, 48, 95), (95, 48, 49, 97), (97, 49, 50, 17), (17, 50, 0, 100), (55, 82, 83, 56), (82, 99, 18, 83), (99, 17, 100, 18), (54, 81, 82, 55), (81, 98, 99, 82), (98, 97, 17, 99), (53, 80, 81, 54), (80, 96, 98, 81), (96, 95, 97, 98), (1, 79, 80, 53), (79, 16, 96, 80), (16, 94, 95, 96), (52, 15, 79, 1), (15, 14, 16, 79), (14, 13, 94, 16), (51, 5, 15, 52), (5, 84, 14, 15), (84, 6, 13, 14), (64, 73, 74, 65), (73, 93, 12, 74), (93, 92, 11, 12), (4, 72, 73, 64), (72, 91, 93, 73), (91, 10, 92, 93), (3, 9, 72, 4), (9, 90, 91, 72), (90, 8, 10, 91), (63, 71, 9, 3), (71, 89, 90, 9), (89, 7, 8, 90), (62, 70, 71, 63), (70, 88, 89, 71), (88, 87, 7, 89), (44, 43, 70, 62), (43, 86, 88, 70), (86, 85, 87, 88), (45, 101, 43, 44), (101, 38, 86, 43), (38, 39, 85, 86), (84, 5, 119, 36), (36, 119, 120, 37), (37, 120, 39, 38), (6, 84, 36, 117), (117, 36, 37, 118), (118, 37, 38, 101), (40, 6, 117, 104), (104, 117, 118, 105), (105, 118, 101, 45), (60, 78, 35, 61), (78, 32, 34, 35), (32, 116, 33, 34), (59, 77, 78, 60), (77, 31, 32, 78), (31, 115, 116, 32), (2, 76, 77, 59), (76, 30, 31, 77), (30, 114, 115, 31), (58, 75, 76, 2), (75, 113, 30, 76), (113, 112, 114, 30), (57, 29, 75, 58), (29, 111, 113, 75), (111, 110, 112, 113), (42, 41, 29, 57), (41, 103, 111, 29), (103, 102, 110, 111), (50, 68, 69, 0), (68, 109, 28, 69), (109, 26, 27, 28), (49, 25, 68, 50), (25, 24, 109, 68), (24, 108, 26, 109), (48, 67, 25, 49), (67, 107, 24, 25), (107, 23, 108, 24), (47, 66, 67, 48), (66, 106, 107, 67), (106, 22, 23, 107), (46, 21, 66, 47), (21, 20, 106, 66), (20, 19, 22, 106), (40, 104, 21, 46), (104, 105, 20, 21), (105, 45, 19, 20), (5, 51, 102, 119), (119, 102, 103, 120), (120, 103, 41, 39)])
me_right_leg_002.polygons.foreach_set('use_smooth', [True] * 112)
_uv = me_right_leg_002.uv_layers.new(name='UVMap')
_uv.uv.foreach_set('vector', [0.1389, 0.4721, 0.1267, 0.4721, 0.1267, 0.4966, 0.1389, 0.4966, 0.1736, 0.003386, 0.1858, 0.003386, 0.1858, 0.02786, 0.1736, 0.02786, 0.1736, 0.03464, 0.1858, 0.03464, 0.1858, 0.05911, 0.1736, 0.05911, 0.1736, 0.06589, 0.1858, 0.06589, 0.1858, 0.09036, 0.1736, 0.09036, 0.1736, 0.09714, 0.1858, 0.09714, 0.1858, 0.1216, 0.1736, 0.1216, 0.1736, 0.1284, 0.1858, 0.1284, 0.1858, 0.1529, 0.1736, 0.1529, 0.1736, 0.1596, 0.1858, 0.1596, 0.1858, 0.1841, 0.1736, 0.1841, 0.2361, 0.003386, 0.2483, 0.003386, 0.2483, 0.02786, 0.2361, 0.02786, 0.2361, 0.03464, 0.2483, 0.03464, 0.2483, 0.05911, 0.2361, 0.05911, 0.2361, 0.06589, 0.2483, 0.06589, 0.2483, 0.09036, 0.2361, 0.09036, 0.2361, 0.09714, 0.2483, 0.09714, 0.2483, 0.1216, 0.2361, 0.1216, 0.2361, 0.1284, 0.2483, 0.1284, 0.2483, 0.1529, 0.2361, 0.1529, 0.2361, 0.1596, 0.2483, 0.1596, 0.2483, 0.1841, 0.2361, 0.1841, 0.04857, 0.003386, 0.06081, 0.003386, 0.06081, 0.02786, 0.04857, 0.02786, 0.04857, 0.03464, 0.06081, 0.03464, 0.06081, 0.05911, 0.04857, 0.05911, 0.04857, 0.06589, 0.06081, 0.06589, 0.06081, 0.09036, 0.04857, 0.09036, 0.04857, 0.09714, 0.06081, 0.09714, 0.06081, 0.1216, 0.04857, 0.1216, 0.04857, 0.1284, 0.06081, 0.1284, 0.06081, 0.1529, 0.04857, 0.1529, 0.04857, 0.1596, 0.06081, 0.1596, 0.06081, 0.1841, 0.04857, 0.1841, 0.1111, 0.003386, 0.1233, 0.003386, 0.1233, 0.02786, 0.1111, 0.02786, 0.1111, 0.03464, 0.1233, 0.03464, 0.1233, 0.05911, 0.1111, 0.05911, 0.1111, 0.06589, 0.1233, 0.06589, 0.1233, 0.09036, 0.1111, 0.09036, 0.1111, 0.09714, 0.1233, 0.09714, 0.1233, 0.1216, 0.1111, 0.1216, 0.1111, 0.1284, 0.1233, 0.1284, 0.1233, 0.1529, 0.1111, 0.1529, 0.1111, 0.1596, 0.1233, 0.1596, 0.1233, 0.1841, 0.1111, 0.1841, 0.06419, 0.1596, 0.07643, 0.1596, 0.07643, 0.1841, 0.06419, 0.1841, 0.07982, 0.1596, 0.09206, 0.1596, 0.09206, 0.1841, 0.07982, 0.1841, 0.09544, 0.1596, 0.1077, 0.1596, 0.1077, 0.1841, 0.09544, 0.1841, 0.06419, 0.1284, 0.07643, 0.1284, 0.07643, 0.1529, 0.06419, 0.1529, 0.07982, 0.1284, 0.09206, 0.1284, 0.09206, 0.1529, 0.07982, 0.1529, 0.09544, 0.1284, 0.1077, 0.1284, 0.1077, 0.1529, 0.09544, 0.1529, 0.06419, 0.09714, 0.07643, 0.09714, 0.07643, 0.1216, 0.06419, 0.1216, 0.07982, 0.09714, 0.09206, 0.09714, 0.09206, 0.1216, 0.07982, 0.1216, 0.09544, 0.09714, 0.1077, 0.09714, 0.1077, 0.1216, 0.09544, 0.1216, 0.06419, 0.06589, 0.07643, 0.06589, 0.07643, 0.09036, 0.06419, 0.09036, 0.07982, 0.06589, 0.09206, 0.06589, 0.09206, 0.09036, 0.07982, 0.09036, 0.09544, 0.06589, 0.1077, 0.06589, 0.1077, 0.09036, 0.09544, 0.09036, 0.06419, 0.03464, 0.07643, 0.03464, 0.07643, 0.05911, 0.06419, 0.05911, 0.07982, 0.03464, 0.09206, 0.03464, 0.09206, 0.05911, 0.07982, 0.05911, 0.09544, 0.03464, 0.1077, 0.03464, 0.1077, 0.05911, 0.09544, 0.05911, 0.06419, 0.003386, 0.07643, 0.003386, 0.07643, 0.02786, 0.06419, 0.02786, 0.07982, 0.003386, 0.09206, 0.003386, 0.09206, 0.02786, 0.07982, 0.02786, 0.09544, 0.003386, 0.1077, 0.003386, 0.1077, 0.02786, 0.09544, 0.02786, 0.1892, 0.1596, 0.2014, 0.1596, 0.2014, 0.1841, 0.1892, 0.1841, 0.2048, 0.1596, 0.2171, 0.1596, 0.2171, 0.1841, 0.2048, 0.1841, 0.2204, 0.1596, 0.2327, 0.1596, 0.2327, 0.1841, 0.2204, 0.1841, 0.1892, 0.1284, 0.2014, 0.1284, 0.2014, 0.1529, 0.1892, 0.1529, 0.2048, 0.1284, 0.2171, 0.1284, 0.2171, 0.1529, 0.2048, 0.1529, 0.2204, 0.1284, 0.2327, 0.1284, 0.2327, 0.1529, 0.2204, 0.1529, 0.1892, 0.09714, 0.2014, 0.09714, 0.2014, 0.1216, 0.1892, 0.1216, 0.2048, 0.09714, 0.2171, 0.09714, 0.2171, 0.1216, 0.2048, 0.1216, 0.2204, 0.09714, 0.2327, 0.09714, 0.2327, 0.1216, 0.2204, 0.1216, 0.1892, 0.06589, 0.2014, 0.06589, 0.2014, 0.09036, 0.1892, 0.09036, 0.2048, 0.06589, 0.2171, 0.06589, 0.2171, 0.09036, 0.2048, 0.09036, 0.2204, 0.06589, 0.2327, 0.06589, 0.2327, 0.09036, 0.2204, 0.09036, 0.1892, 0.03464, 0.2014, 0.03464, 0.2014, 0.05911, 0.1892, 0.05911, 0.2048, 0.03464, 0.2171, 0.03464, 0.2171, 0.05911, 0.2048, 0.05911, 0.2204, 0.03464, 0.2327, 0.03464, 0.2327, 0.05911, 0.2204, 0.05911, 0.1892, 0.003386, 0.2014, 0.003386, 0.2014, 0.02786, 0.1892, 0.02786, 0.2048, 0.003386, 0.2171, 0.003386, 0.2171, 0.02786, 0.2048, 0.02786, 0.2204, 0.003386, 0.2327, 0.003386, 0.2327, 0.02786, 0.2204, 0.02786, 0.1858, 0.4721, 0.1736, 0.4721, 0.1736, 0.4966, 0.1858, 0.4966, 0.1702, 0.4721, 0.1579, 0.4721, 0.1579, 0.4966, 0.1702, 0.4966, 0.1546, 0.4721, 0.1423, 0.4721, 0.1423, 0.4966, 0.1546, 0.4966, 0.1546, 0.3784, 0.1423, 0.3784, 0.1423, 0.4029, 0.1546, 0.4029, 0.1546, 0.4096, 0.1423, 0.4096, 0.1423, 0.4341, 0.1546, 0.4341, 0.1546, 0.4409, 0.1423, 0.4409, 0.1423, 0.4654, 0.1546, 0.4654, 0.1702, 0.3784, 0.1579, 0.3784, 0.1579, 0.4029, 0.1702, 0.4029, 0.1702, 0.4096, 0.1579, 0.4096, 0.1579, 0.4341, 0.1702, 0.4341, 0.1702, 0.4409, 0.1579, 0.4409, 0.1579, 0.4654, 0.1702, 0.4654, 0.1858, 0.3784, 0.1736, 0.3784, 0.1736, 0.4029, 0.1858, 0.4029, 0.1858, 0.4096, 0.1736, 0.4096, 0.1736, 0.4341, 0.1858, 0.4341, 0.1858, 0.4409, 0.1736, 0.4409, 0.1736, 0.4654, 0.1858, 0.4654, 0.001693, 0.1596, 0.01393, 0.1596, 0.01393, 0.1841, 0.001693, 0.1841, 0.01732, 0.1596, 0.02956, 0.1596, 0.02956, 0.1841, 0.01732, 0.1841, 0.03294, 0.1596, 0.04518, 0.1596, 0.04518, 0.1841, 0.03294, 0.1841, 0.001693, 0.1284, 0.01393, 0.1284, 0.01393, 0.1529, 0.001693, 0.1529, 0.01732, 0.1284, 0.02956, 0.1284, 0.02956, 0.1529, 0.01732, 0.1529, 0.03294, 0.1284, 0.04518, 0.1284, 0.04518, 0.1529, 0.03294, 0.1529, 0.001693, 0.09714, 0.01393, 0.09714, 0.01393, 0.1216, 0.001693, 0.1216, 0.01732, 0.09714, 0.02956, 0.09714, 0.02956, 0.1216, 0.01732, 0.1216, 0.03294, 0.09714, 0.04518, 0.09714, 0.04518, 0.1216, 0.03294, 0.1216, 0.001693, 0.06589, 0.01393, 0.06589, 0.01393, 0.09036, 0.001693, 0.09036, 0.01732, 0.06589, 0.02956, 0.06589, 0.02956, 0.09036, 0.01732, 0.09036, 0.03294, 0.06589, 0.04518, 0.06589, 0.04518, 0.09036, 0.03294, 0.09036, 0.001693, 0.03464, 0.01393, 0.03464, 0.01393, 0.05911, 0.001693, 0.05911, 0.01732, 0.03464, 0.02956, 0.03464, 0.02956, 0.05911, 0.01732, 0.05911, 0.03294, 0.03464, 0.04518, 0.03464, 0.04518, 0.05911, 0.03294, 0.05911, 0.001693, 0.003386, 0.01393, 0.003386, 0.01393, 0.02786, 0.001693, 0.02786, 0.01732, 0.003386, 0.02956, 0.003386, 0.02956, 0.02786, 0.01732, 0.02786, 0.03294, 0.003386, 0.04518, 0.003386, 0.04518, 0.02786, 0.03294, 0.02786, 0.1267, 0.1596, 0.1389, 0.1596, 0.1389, 0.1841, 0.1267, 0.1841, 0.1423, 0.1596, 0.1546, 0.1596, 0.1546, 0.1841, 0.1423, 0.1841, 0.1579, 0.1596, 0.1702, 0.1596, 0.1702, 0.1841, 0.1579, 0.1841, 0.1267, 0.1284, 0.1389, 0.1284, 0.1389, 0.1529, 0.1267, 0.1529, 0.1423, 0.1284, 0.1546, 0.1284, 0.1546, 0.1529, 0.1423, 0.1529, 0.1579, 0.1284, 0.1702, 0.1284, 0.1702, 0.1529, 0.1579, 0.1529, 0.1267, 0.09714, 0.1389, 0.09714, 0.1389, 0.1216, 0.1267, 0.1216, 0.1423, 0.09714, 0.1546, 0.09714, 0.1546, 0.1216, 0.1423, 0.1216, 0.1579, 0.09714, 0.1702, 0.09714, 0.1702, 0.1216, 0.1579, 0.1216, 0.1267, 0.06589, 0.1389, 0.06589, 0.1389, 0.09036, 0.1267, 0.09036, 0.1423, 0.06589, 0.1546, 0.06589, 0.1546, 0.09036, 0.1423, 0.09036, 0.1579, 0.06589, 0.1702, 0.06589, 0.1702, 0.09036, 0.1579, 0.09036, 0.1267, 0.03464, 0.1389, 0.03464, 0.1389, 0.05911, 0.1267, 0.05911, 0.1423, 0.03464, 0.1546, 0.03464, 0.1546, 0.05911, 0.1423, 0.05911, 0.1579, 0.03464, 0.1702, 0.03464, 0.1702, 0.05911, 0.1579, 0.05911, 0.1267, 0.003386, 0.1389, 0.003386, 0.1389, 0.02786, 0.1267, 0.02786, 0.1423, 0.003386, 0.1546, 0.003386, 0.1546, 0.02786, 0.1423, 0.02786, 0.1579, 0.003386, 0.1702, 0.003386, 0.1702, 0.02786, 0.1579, 0.02786, 0.1389, 0.3784, 0.1267, 0.3784, 0.1267, 0.4029, 0.1389, 0.4029, 0.1389, 0.4096, 0.1267, 0.4096, 0.1267, 0.4341, 0.1389, 0.4341, 0.1389, 0.4409, 0.1267, 0.4409, 0.1267, 0.4654, 0.1389, 0.4654])
me_right_leg_002.materials.append(mat_generic_boots)
me_right_leg_002.use_remesh_fix_poles = True
me_right_leg_002.use_remesh_preserve_attributes = False
me_right_leg_002.update()

# ---- objects
ob_generic_boot_left_leftlegchild = bpy.data.objects.new('Generic Boot Left_LeftLegChild', me_left_leg_002)
ob_generic_boot_right_rightlegchild = bpy.data.objects.new('Generic Boot Right_RightLegChild', me_right_leg_002)

# ---- transforms, parenting, visibility, modifiers, constraints
ob_generic_boot_left_leftlegchild.location = (0.0, 0.0, 0.0)
ob_generic_boot_left_leftlegchild.rotation_euler = (1.571, -0.0, 3.142)
_m = ob_generic_boot_left_leftlegchild.modifiers.new('Solidify', 'SOLIDIFY')
_m.thickness = -0.039
_m.use_even_offset = True
_m = ob_generic_boot_left_leftlegchild.modifiers.new('Auto Smooth', 'NODES')
_m.node_group = ng_auto_smooth
_gi = [s.identifier for s in ng_auto_smooth.interface.items_tree if s.item_type == 'SOCKET' and s.in_out == 'INPUT']
_m[_gi[1]] = 0.5236  # Angle
ob_generic_boot_right_rightlegchild.location = (0.0, 0.0, 0.0)
ob_generic_boot_right_rightlegchild.rotation_euler = (1.571, -0.0, 3.142)
_m = ob_generic_boot_right_rightlegchild.modifiers.new('Solidify', 'SOLIDIFY')
_m.thickness = -0.039
_m.use_even_offset = True
_m = ob_generic_boot_right_rightlegchild.modifiers.new('Auto Smooth', 'NODES')
_m.node_group = ng_auto_smooth
_gi = [s.identifier for s in ng_auto_smooth.interface.items_tree if s.item_type == 'SOCKET' and s.in_out == 'INPUT']
_m[_gi[1]] = 0.5236  # Angle

# ---- collection membership
col_generic_4_boots.objects.link(ob_generic_boot_left_leftlegchild)
col_generic_4_boots.objects.link(ob_generic_boot_right_rightlegchild)

# ---- scene / render settings (as saved in the file)
scene.frame_start = 0; scene.frame_end = 997; scene.frame_set(0)
scene.render.engine = 'CYCLES'
scene.render.fps = 3
scene.render.fps_base = 0.1
scene.render.use_simplify = True
scene.render.simplify_subdivision = 0
scene.cycles.use_denoising = False
scene.cycles.sampling_pattern = 'TABULATED_SOBOL'
scene.cycles.use_light_tree = False
scene.view_settings.view_transform = 'Standard'
bpy.context.view_layer.update()

# ---- added for rendering (the .blend has no active camera and no usable light): camera, sun
cam_auto = bpy.data.cameras.new('AutoCamera')
cam_auto.lens = 50.0
cam_auto.sensor_width = 36.0
cam_auto.clip_end = 1000.0
ob_auto_camera = bpy.data.objects.new('AutoCamera', cam_auto)
scene.collection.objects.link(ob_auto_camera)
ob_auto_camera.location = (1.09774, -1.31729, 1.15869)
ob_auto_camera.rotation_euler = (1.09748, -7.21219e-08, 0.694738)
scene.camera = ob_auto_camera
light_auto_sun = bpy.data.lights.new('AutoSun', 'SUN')
light_auto_sun.energy = 3.0
light_auto_sun.angle = 0.0523599
ob_auto_sun = bpy.data.objects.new('AutoSun', light_auto_sun)
scene.collection.objects.link(ob_auto_sun)
ob_auto_sun.rotation_euler = (0.872665, 0.174533, 0.523599)
bpy.context.view_layer.update()
